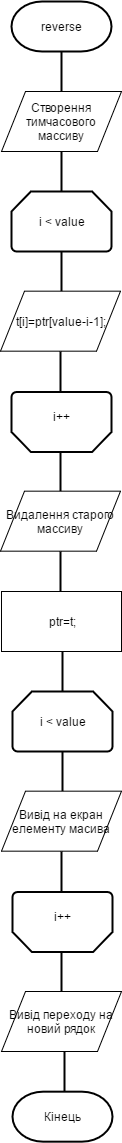

The diagram above was exported from draw.io. Its source (the exported page's mxGraphModel, read from the mxfile embedded in the PNG):
<mxGraphModel dx="1346" dy="589" grid="1" gridSize="10" guides="1" tooltips="1" connect="1" arrows="1" fold="1" page="1" pageScale="1" pageWidth="826" pageHeight="1169" background="#ffffff" math="0" shadow="0">
  <root>
    <mxCell id="0" />
    <mxCell id="1" parent="0" />
    <mxCell id="2" value="reverse" style="strokeWidth=2;html=1;shape=mxgraph.flowchart.terminator;whiteSpace=wrap;" vertex="1" parent="1">
      <mxGeometry x="400" y="10" width="100" height="50" as="geometry" />
    </mxCell>
    <mxCell id="3" value="" style="line;strokeWidth=2;direction=south;html=1;" vertex="1" parent="1">
      <mxGeometry x="445" y="60" width="10" height="40" as="geometry" />
    </mxCell>
    <mxCell id="6" value="" style="line;strokeWidth=2;direction=south;html=1;" vertex="1" parent="1">
      <mxGeometry x="445" y="160" width="10" height="40" as="geometry" />
    </mxCell>
    <mxCell id="7" value="&lt;span&gt;Створення тимчасового массиву&lt;/span&gt;" style="shape=parallelogram;whiteSpace=wrap;html=1;" vertex="1" parent="1">
      <mxGeometry x="390" y="100" width="120" height="60" as="geometry" />
    </mxCell>
    <mxCell id="8" value="i &amp;lt; value" style="strokeWidth=2;html=1;shape=mxgraph.flowchart.loop_limit;whiteSpace=wrap;" vertex="1" parent="1">
      <mxGeometry x="400" y="200" width="100" height="60" as="geometry" />
    </mxCell>
    <mxCell id="9" value="" style="line;strokeWidth=2;direction=south;html=1;" vertex="1" parent="1">
      <mxGeometry x="445" y="260" width="10" height="40" as="geometry" />
    </mxCell>
    <mxCell id="10" value="t[i]=ptr[value-i-1];&lt;br&gt;" style="shape=parallelogram;whiteSpace=wrap;html=1;" vertex="1" parent="1">
      <mxGeometry x="389" y="299.66666666666663" width="120" height="60" as="geometry" />
    </mxCell>
    <mxCell id="11" value="" style="line;strokeWidth=2;direction=south;html=1;" vertex="1" parent="1">
      <mxGeometry x="444" y="360" width="10" height="40" as="geometry" />
    </mxCell>
    <mxCell id="12" value="" style="strokeWidth=2;html=1;shape=mxgraph.flowchart.loop_limit;whiteSpace=wrap;direction=west;" vertex="1" parent="1">
      <mxGeometry x="400" y="400.5" width="100" height="60" as="geometry" />
    </mxCell>
    <mxCell id="13" value="i++" style="text;html=1;resizable=0;points=[];autosize=1;align=left;verticalAlign=top;spacingTop=-4;" vertex="1" parent="1">
      <mxGeometry x="440" y="415.83333333333326" width="30" height="20" as="geometry" />
    </mxCell>
    <mxCell id="14" value="" style="line;strokeWidth=2;direction=south;html=1;" vertex="1" parent="1">
      <mxGeometry x="444" y="460" width="10" height="40" as="geometry" />
    </mxCell>
    <mxCell id="15" value="Видалення старого массиву&lt;br&gt;" style="shape=parallelogram;whiteSpace=wrap;html=1;" vertex="1" parent="1">
      <mxGeometry x="389" y="499.66666666666663" width="120" height="60" as="geometry" />
    </mxCell>
    <mxCell id="16" value="" style="line;strokeWidth=2;direction=south;html=1;" vertex="1" parent="1">
      <mxGeometry x="444" y="560" width="10" height="40" as="geometry" />
    </mxCell>
    <mxCell id="17" value="ptr=t;" style="whiteSpace=wrap;html=1;" vertex="1" parent="1">
      <mxGeometry x="390" y="600" width="120" height="60" as="geometry" />
    </mxCell>
    <mxCell id="19" value="" style="line;strokeWidth=2;direction=south;html=1;" vertex="1" parent="1">
      <mxGeometry x="446" y="660" width="10" height="40" as="geometry" />
    </mxCell>
    <mxCell id="20" value="i &amp;lt; value" style="strokeWidth=2;html=1;shape=mxgraph.flowchart.loop_limit;whiteSpace=wrap;" vertex="1" parent="1">
      <mxGeometry x="401" y="700" width="100" height="60" as="geometry" />
    </mxCell>
    <mxCell id="21" value="" style="line;strokeWidth=2;direction=south;html=1;" vertex="1" parent="1">
      <mxGeometry x="446" y="760" width="10" height="40" as="geometry" />
    </mxCell>
    <mxCell id="22" value="Вивід на екран елементу масива&lt;br&gt;" style="shape=parallelogram;whiteSpace=wrap;html=1;" vertex="1" parent="1">
      <mxGeometry x="390" y="799.6666666666666" width="120" height="60" as="geometry" />
    </mxCell>
    <mxCell id="23" value="" style="line;strokeWidth=2;direction=south;html=1;" vertex="1" parent="1">
      <mxGeometry x="445" y="860" width="10" height="40" as="geometry" />
    </mxCell>
    <mxCell id="24" value="" style="strokeWidth=2;html=1;shape=mxgraph.flowchart.loop_limit;whiteSpace=wrap;direction=west;" vertex="1" parent="1">
      <mxGeometry x="401" y="900.5" width="100" height="60" as="geometry" />
    </mxCell>
    <mxCell id="25" value="i++" style="text;html=1;resizable=0;points=[];autosize=1;align=left;verticalAlign=top;spacingTop=-4;" vertex="1" parent="1">
      <mxGeometry x="441" y="915.8333333333333" width="30" height="20" as="geometry" />
    </mxCell>
    <mxCell id="26" value="" style="line;strokeWidth=2;direction=south;html=1;" vertex="1" parent="1">
      <mxGeometry x="445" y="960" width="10" height="40" as="geometry" />
    </mxCell>
    <mxCell id="27" value="Вивід переходу на новий рядок" style="shape=parallelogram;whiteSpace=wrap;html=1;" vertex="1" parent="1">
      <mxGeometry x="390" y="1000" width="120" height="60" as="geometry" />
    </mxCell>
    <mxCell id="28" value="" style="line;strokeWidth=2;direction=south;html=1;" vertex="1" parent="1">
      <mxGeometry x="448" y="1060.3333333333335" width="10" height="40" as="geometry" />
    </mxCell>
    <mxCell id="29" value="Кінець" style="strokeWidth=2;html=1;shape=mxgraph.flowchart.terminator;whiteSpace=wrap;" vertex="1" parent="1">
      <mxGeometry x="401" y="1100.1666666666667" width="100" height="50" as="geometry" />
    </mxCell>
  </root>
</mxGraphModel>